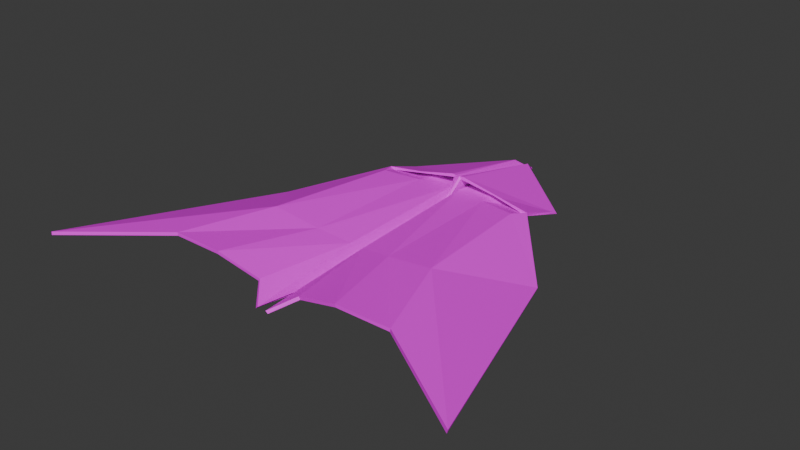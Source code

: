 # Source: Heavy_paper.blend  (saved by Blender 4.1.23; exported with 4.5.12 LTS)
import bpy
from mathutils import Matrix  # noqa: F401  (used for matrix-valued properties, if any)

bpy.ops.wm.read_factory_settings(use_empty=True)
scene = bpy.context.scene
scene.name = 'Scene'

# ---- collections
col_collection = bpy.data.collections.new('Collection'); scene.collection.children.link(col_collection)

# ---- images (referenced by path relative to the original .blend; pixels are not part of the script)
import os
ASSET_DIR = os.environ.get("B2B_ASSET_DIR", "")  # directory of the original .blend (textures are referenced by path, not embedded)
HERE = os.path.dirname(os.path.abspath(__file__))  # packed textures are extracted next to this script under _unpacked/

def load_image(name, relpath, width, height, colorspace="sRGB"):
    """Load a texture the original file referenced (path relative to the .blend, or extracted next to this script)."""
    p = next((c for c in (os.path.join(HERE, relpath), os.path.join(ASSET_DIR, relpath)) if relpath and os.path.exists(c)), "")
    if p:
        img = bpy.data.images.load(p, check_existing=True)
        img.name = name
    else:  # same state as the original file: an image datablock whose file is absent (Cycles renders it pink)
        img = bpy.data.images.new(name, width, height)
        img.source = "FILE"
        img.filepath = "//" + (relpath or name)
    img.colorspace_settings.name = colorspace
    return img
img_paper_heavy = load_image('Paper_heavy', 'Paper_heavy.png', 1024, 1024, 'sRGB')

# ---- materials (node trees are filled in below, after node groups)
mat_material = bpy.data.materials.new('Material')
mat_material.alpha_threshold = 0.0
mat_material.use_transparent_shadow = False
mat_material.roughness = 0.5
mat_material.line_color = (0.0, 0.0, 0.0, 1.0)

# ---- material node trees
mat_material.use_nodes = True; mat_material.node_tree.nodes.clear()
_N = mat_material.node_tree.nodes; _L = mat_material.node_tree.links
n0 = _N.new('ShaderNodeTexImage'); n0.name = 'Image Texture'; n0.location = (295, 89)
n0.image = img_paper_heavy
n1 = _N.new('ShaderNodeTexNoise'); n1.name = 'Noise Texture.001'; n1.location = (-545, 256)
n1.inputs[2].default_value = 72.3
n1.inputs[3].default_value = 5.5
n1.inputs[4].default_value = 0.7917
n1.inputs[5].default_value = 0.2
n1.inputs[8].default_value = -0.1
n2 = _N.new('ShaderNodeValToRGB'); n2.name = 'Color Ramp'; n2.location = (-209, 267)
while len(n2.color_ramp.elements) > 1: n2.color_ramp.elements.remove(n2.color_ramp.elements[-1])
n2.color_ramp.elements[0].position = 0.0; n2.color_ramp.elements[0].color = (0.1199, 0.1149, 0.1289, 1.0)
_e = n2.color_ramp.elements.new(1.0); _e.color = (1.0, 0.8304, 0.7867, 1.0)
n3 = _N.new('ShaderNodeOutputMaterial'); n3.name = 'Material Output.001'; n3.location = (1130, 386)
n4 = _N.new('ShaderNodeBsdfPrincipled'); n4.name = 'Principled BSDF.001'; n4.location = (840, 386)
n4.inputs[2].default_value = 0.6
n4.inputs[3].default_value = 1.45
_L.new(n1.outputs[0], n2.inputs[0])
_L.new(n4.outputs[0], n3.inputs[0])
_L.new(n0.outputs[0], n4.inputs[0])
n3.is_active_output = True

# ---- world
world_world = bpy.data.worlds.new('World'); scene.world = world_world
world_world.use_nodes = True; world_world.node_tree.nodes.clear()
_N = world_world.node_tree.nodes; _L = world_world.node_tree.links
n0 = _N.new('ShaderNodeOutputWorld'); n0.name = 'World Output'; n0.location = (300, 300)
n1 = _N.new('ShaderNodeBackground'); n1.name = 'Background'; n1.location = (10, 300)
n1.inputs[0].default_value = (0.05088, 0.05088, 0.05088, 1.0)
_L.new(n1.outputs[0], n0.inputs[0])
n0.is_active_output = True
world_world.color = (0.05088, 0.05088, 0.05088)
world_world.use_sun_shadow = False
world_world.sun_shadow_jitter_overblur = 0.0

# ---- meshes
me_plane = bpy.data.meshes.new('Plane')
me_plane.from_pydata([(1.406, -1.379, 0.1422), (-0.004315, 0.3987, 0.05527), (0.02866, -1.109, 0.05735), (0.0, 1.361, 0.0), (0.5165, 0.5259, 0.1442), (0.0, 0.4068, 0.0), (0.1412, -0.981, 0.1267), (0.03188, 0.5238, 0.149), (0.03654, 0.5366, 0.2086), (0.02611, 0.5371, 0.21), (0.05022, 1.214, 0.08314), (0.9341, 0.02019, 0.02381), (0.0, -0.4789, 0.0), (0.0464, -0.3766, 0.1236), (0.7676, -0.9967, 0.1974), (0.4757, 0.421, 0.1658), (0.568, -0.4339, 0.2078), (0.5264, 0.8092, 0.04146), (0.2434, 0.4664, 0.1557), (0.4239, -1.01, 0.2056), (0.2591, -0.4143, 0.161), (-1.406, -1.379, 0.1422), (0.004315, 0.3987, 0.05527), (-0.02866, -1.109, 0.05735), (-0.5165, 0.5259, 0.1442), (-0.1412, -0.981, 0.1267), (-0.03188, 0.5238, 0.149), (-0.03654, 0.5366, 0.2086), (-0.02611, 0.5371, 0.21), (-0.05022, 1.214, 0.08314), (-0.9341, 0.02019, 0.02381), (-0.0464, -0.3766, 0.1236), (-0.7676, -0.9967, 0.1974), (-0.4757, 0.421, 0.1658), (-0.568, -0.4339, 0.2078), (-0.5264, 0.8092, 0.04146), (-0.2434, 0.4664, 0.1557), (-0.4239, -1.01, 0.2056), (-0.2591, -0.4143, 0.161), (1.402, -1.382, 0.1229), (-0.02322, 0.3997, 0.06172), (0.04358, -1.108, 0.04406), (0.0, 1.371, -0.01702), (0.5165, 0.5206, 0.1249), (2.532e-09, 0.4069, -0.02), (0.1519, -0.9804, 0.1098), (0.04314, 0.5227, 0.1325), (0.03999, 0.5406, 0.2279), (0.01368, 0.5399, 0.2255), (0.0496, 1.234, 0.08116), (0.9279, 0.01822, 0.004893), (0.0, -0.4777, -0.01996), (0.05881, -0.3763, 0.1079), (0.7651, -0.9985, 0.1776), (0.4734, 0.4184, 0.1461), (0.5664, -0.4352, 0.1879), (0.5445, 0.8152, 0.03569), (0.2437, 0.4645, 0.1358), (0.4264, -1.01, 0.1857), (0.2619, -0.4143, 0.1412), (-1.402, -1.382, 0.1229), (0.02322, 0.3997, 0.06172), (-0.04358, -1.108, 0.04406), (-0.5165, 0.5206, 0.1249), (-0.1519, -0.9804, 0.1098), (-0.04314, 0.5227, 0.1325), (-0.03999, 0.5406, 0.2279), (-0.01368, 0.5399, 0.2255), (-0.0496, 1.234, 0.08116), (-0.9279, 0.01822, 0.004893), (-0.05881, -0.3763, 0.1079), (-0.7651, -0.9985, 0.1776), (-0.4734, 0.4184, 0.1461), (-0.5664, -0.4352, 0.1879), (-0.5445, 0.8152, 0.03569), (-0.2437, 0.4645, 0.1358), (-0.4264, -1.01, 0.1857), (-0.2619, -0.4143, 0.1412)], [], [(5, 7, 10, 3), (3, 10, 9, 1), (12, 13, 7, 5), (16, 14, 0, 11), (17, 18, 15, 4), (9, 10, 8), (8, 10, 17, 4), (15, 16, 11, 4), (2, 6, 13, 12), (18, 20, 16, 15), (20, 19, 14, 16), (13, 6, 19, 20), (7, 13, 20, 18), (10, 7, 18, 17), (5, 3, 29, 26), (3, 22, 28, 29), (12, 5, 26, 31), (34, 30, 21, 32), (35, 24, 33, 36), (28, 27, 29), (27, 24, 35, 29), (33, 24, 30, 34), (23, 12, 31, 25), (36, 33, 34, 38), (38, 34, 32, 37), (31, 38, 37, 25), (26, 36, 38, 31), (29, 35, 36, 26), (44, 42, 49, 46), (42, 40, 48, 49), (51, 44, 46, 52), (55, 50, 39, 53), (56, 43, 54, 57), (48, 47, 49), (47, 43, 56, 49), (54, 43, 50, 55), (41, 51, 52, 45), (57, 54, 55, 59), (59, 55, 53, 58), (52, 59, 58, 45), (46, 57, 59, 52), (49, 56, 57, 46), (44, 65, 68, 42), (42, 68, 67, 61), (51, 70, 65, 44), (73, 71, 60, 69), (74, 75, 72, 63), (67, 68, 66), (66, 68, 74, 63), (72, 73, 69, 63), (62, 64, 70, 51), (75, 77, 73, 72), (77, 76, 71, 73), (70, 64, 76, 77), (65, 70, 77, 75), (68, 65, 75, 74), (0, 14, 53, 39), (1, 9, 48, 40), (3, 1, 40, 42), (4, 11, 50, 43), (6, 2, 41, 45), (8, 4, 43, 47), (9, 8, 47, 48), (11, 0, 39, 50), (2, 12, 51, 41), (14, 19, 58, 53), (19, 6, 45, 58), (32, 21, 60, 71), (28, 22, 61, 67), (22, 3, 42, 61), (30, 24, 63, 69), (23, 25, 64, 62), (24, 27, 66, 63), (27, 28, 67, 66), (21, 30, 69, 60), (12, 23, 62, 51), (37, 32, 71, 76), (25, 37, 76, 64), (74, 35, 24, 63), (17, 56, 43, 4)])
_uv = me_plane.uv_layers.new(name='UVMap')
_uv.uv.foreach_set('vector', [0.5342, 0.8275, 0.5067, 0.7967, 0.5209, 0.6626, 0.5342, 0.6417, 0.5617, 0.6417, 0.5795, 0.674, 0.5959, 0.8005, 0.5617, 0.8272, 0.5342, 1.0, 0.5126, 0.9714, 0.5067, 0.7967, 0.5342, 0.8275, 0.4026, 0.2554, 0.4052, 0.1239, 0.5067, 6.882e-08, 0.5067, 0.3284, 0.4778, 0.5217, 0.3982, 0.4676, 0.441, 0.4414, 0.4561, 0.461, 0.4578, 0.639, 0.4578, 0.7914, 0.4556, 0.639, 0.4556, 0.639, 0.4578, 0.7914, 0.3558, 0.7075, 0.3557, 0.6422, 0.441, 0.4414, 0.4026, 0.2554, 0.5067, 0.3284, 0.4561, 0.461, 0.2536, 0.1558, 0.2834, 0.1731, 0.3044, 0.3061, 0.2899, 0.2907, 0.3982, 0.4676, 0.3435, 0.2823, 0.4026, 0.2554, 0.441, 0.4414, 0.3435, 0.2823, 0.3364, 0.1453, 0.4052, 0.1239, 0.4026, 0.2554, 0.3044, 0.3061, 0.2834, 0.1731, 0.3364, 0.1453, 0.3435, 0.2823, 0.3603, 0.4947, 0.3044, 0.3061, 0.3435, 0.2823, 0.3982, 0.4676, 0.4099, 0.639, 0.3603, 0.4947, 0.3982, 0.4676, 0.4778, 0.5217, 0.5342, 0.8275, 0.5342, 0.6417, 0.5474, 0.6626, 0.5617, 0.7967, 0.6301, 0.6417, 0.6301, 0.8272, 0.5959, 0.8005, 0.6122, 0.674, 0.5342, 1.0, 0.5342, 0.8275, 0.5617, 0.7967, 0.5557, 0.9714, 0.103, 0.2548, 4.579e-08, 0.3283, 1.603e-08, 6.442e-08, 0.1009, 0.1235, 0.02824, 0.5213, 0.04933, 0.4603, 0.06441, 0.4408, 0.1072, 0.4669, 0.2536, 0.639, 0.2558, 0.639, 0.2536, 0.7914, 0.2558, 0.639, 0.3557, 0.6422, 0.3556, 0.7075, 0.2536, 0.7914, 0.06441, 0.4408, 0.04933, 0.4603, 4.579e-08, 0.3283, 0.103, 0.2548, 0.2536, 0.1557, 0.2173, 0.2906, 0.2018, 0.3056, 0.2232, 0.1727, 0.1072, 0.4669, 0.06441, 0.4408, 0.103, 0.2548, 0.1625, 0.2818, 0.1625, 0.2818, 0.103, 0.2548, 0.1009, 0.1235, 0.1696, 0.1448, 0.2018, 0.3056, 0.1625, 0.2818, 0.1696, 0.1448, 0.2232, 0.1727, 0.1451, 0.4939, 0.1072, 0.4669, 0.1625, 0.2818, 0.2018, 0.3056, 0.09555, 0.6383, 0.02824, 0.5213, 0.1072, 0.4669, 0.1451, 0.4939, 0.9479, 0.6733, 0.95, 0.4854, 0.9724, 0.5142, 0.9811, 0.6504, 0.6966, 0.6417, 0.6966, 0.8316, 0.6633, 0.7985, 0.682, 0.662, 0.9465, 0.8455, 0.9479, 0.6733, 0.9811, 0.6504, 0.9758, 0.8278, 0.8294, 0.2546, 0.7266, 0.3284, 0.7266, 0.0, 0.8274, 0.1235, 0.7499, 0.5207, 0.7756, 0.4589, 0.7911, 0.4401, 0.8332, 0.4663, 1.276e-09, 0.6383, 0.005454, 0.6387, 0.0, 0.7949, 0.005454, 0.6387, 0.105, 0.6424, 0.1078, 0.7098, 0.0, 0.7949, 0.7911, 0.4401, 0.7756, 0.4589, 0.7266, 0.3284, 0.8294, 0.2546, 0.961, 0.9707, 0.9465, 0.8455, 0.9758, 0.8278, 0.9811, 0.9548, 0.8332, 0.4663, 0.7911, 0.4401, 0.8294, 0.2546, 0.8877, 0.2818, 0.8877, 0.2818, 0.8294, 0.2546, 0.8274, 0.1235, 0.895, 0.1449, 0.925, 0.3051, 0.8877, 0.2818, 0.895, 0.1449, 0.9465, 0.1726, 0.8689, 0.4927, 0.8332, 0.4663, 0.8877, 0.2818, 0.925, 0.3051, 0.8203, 0.6417, 0.7499, 0.5207, 0.8332, 0.4663, 0.8689, 0.4927, 0.9797, 0.1879, 0.9465, 0.1651, 0.9552, 0.02887, 0.9776, 5.882e-08, 0.6301, 0.6417, 0.6446, 0.662, 0.6633, 0.7985, 0.6301, 0.8316, 0.9811, 0.3602, 0.9518, 0.3425, 0.9465, 0.1651, 0.9797, 0.1879, 0.6238, 0.2546, 0.6259, 0.1235, 0.7266, 4.411e-08, 0.7266, 0.3284, 0.7033, 0.5207, 0.62, 0.4663, 0.6621, 0.4401, 0.6776, 0.4589, 0.2145, 0.6383, 0.2145, 0.7948, 0.209, 0.6386, 0.209, 0.6386, 0.2145, 0.7948, 0.1078, 0.7093, 0.1103, 0.642, 0.6621, 0.4401, 0.6238, 0.2546, 0.7266, 0.3284, 0.6776, 0.4589, 0.9666, 0.4854, 0.9465, 0.4695, 0.9518, 0.3425, 0.9811, 0.3602, 0.62, 0.4663, 0.5655, 0.2818, 0.6238, 0.2546, 0.6621, 0.4401, 0.5655, 0.2818, 0.5582, 0.1449, 0.6259, 0.1235, 0.6238, 0.2546, 0.5282, 0.3051, 0.5067, 0.1726, 0.5582, 0.1449, 0.5655, 0.2818, 0.5843, 0.4927, 0.5282, 0.3051, 0.5655, 0.2818, 0.62, 0.4663, 0.6329, 0.6417, 0.5843, 0.4927, 0.62, 0.4663, 0.7033, 0.5207, 0.2185, 0.6383, 0.2501, 0.7938, 0.2461, 0.7945, 0.2145, 0.6394, 0.71, 0.6868, 0.7125, 0.646, 0.7153, 0.6429, 0.7139, 0.6858, 0.5066, 0.8521, 0.5027, 0.639, 0.5067, 0.639, 0.5067, 0.8549, 1.0, 4.082e-08, 0.9852, 0.1437, 0.9811, 0.1435, 0.996, 0.001123, 0.2375, 0.9309, 0.2171, 0.95, 0.2145, 0.947, 0.2342, 0.9288, 0.4556, 0.639, 0.3557, 0.6422, 0.3557, 0.6416, 0.4549, 0.6393, 0.7125, 0.646, 0.7103, 0.6461, 0.71, 0.6417, 0.7153, 0.6429, 0.9852, 0.1437, 1.0, 0.4647, 0.9958, 0.4648, 0.9811, 0.1435, 0.6966, 0.7601, 0.6966, 0.6417, 0.7005, 0.6418, 0.7, 0.7585, 0.2501, 0.7938, 0.2516, 0.8673, 0.2476, 0.867, 0.2461, 0.7945, 0.2516, 0.8673, 0.2375, 0.9309, 0.2342, 0.9288, 0.2476, 0.867, 0.4933, 0.8026, 0.4618, 0.9224, 0.4578, 0.9215, 0.4892, 0.8022, 0.7079, 0.6464, 0.7086, 0.6888, 0.7045, 0.6885, 0.7045, 0.6439, 0.5009, 0.6391, 0.5066, 0.8521, 0.5067, 0.8549, 0.497, 0.6392, 0.9958, 0.6085, 0.9811, 0.4648, 0.9851, 0.4659, 1.0, 0.6083, 0.4604, 0.639, 0.4808, 0.6688, 0.4774, 0.6713, 0.4578, 0.6424, 0.3557, 0.6422, 0.2558, 0.639, 0.2565, 0.6393, 0.3557, 0.6416, 0.71, 0.6461, 0.7079, 0.6464, 0.7045, 0.6439, 0.7095, 0.6417, 0.9811, 0.9295, 0.9958, 0.6085, 1.0, 0.6083, 0.9852, 0.9296, 0.7045, 0.6417, 0.7045, 0.7601, 0.701, 0.7585, 0.7005, 0.6418, 0.4948, 0.7276, 0.4933, 0.8026, 0.4892, 0.8022, 0.4908, 0.7284, 0.4808, 0.6688, 0.4948, 0.7276, 0.4908, 0.7284, 0.4774, 0.6713, 0.7064, 0.7496, 0.7053, 0.7461, 0.7045, 0.6888, 0.7086, 0.6888, 0.712, 0.7461, 0.7109, 0.7496, 0.7086, 0.6888, 0.7128, 0.6888])
me_plane.materials.append(mat_material)
me_plane.update()

# ---- objects
ob_plane = bpy.data.objects.new('Plane', me_plane)

# ---- transforms, parenting, visibility, modifiers, constraints
ob_plane.location = (0.0, 0.0, 0.0)

# ---- collection membership
col_collection.objects.link(ob_plane)

# ---- scene / render settings (as saved in the file)
scene.frame_start = 1; scene.frame_end = 250; scene.frame_set(1)
scene.render.engine = 'CYCLES'
scene.cycles.samples = 400
scene.cycles.sampling_pattern = 'TABULATED_SOBOL'
scene.cycles.bake_type = 'DIFFUSE'
scene.eevee.ray_tracing_options.trace_max_roughness = 0.0
bpy.context.view_layer.update()

# ---- added for rendering (the .blend has no active camera and no usable light): camera, sun
cam_auto = bpy.data.cameras.new('AutoCamera')
cam_auto.lens = 50.0
cam_auto.sensor_width = 36.0
cam_auto.clip_end = 1000.0
ob_auto_camera = bpy.data.objects.new('AutoCamera', cam_auto)
scene.collection.objects.link(ob_auto_camera)
ob_auto_camera.location = (3.64867, -4.38362, 3.0229)
ob_auto_camera.rotation_euler = (1.09748, -7.21219e-08, 0.694738)
scene.camera = ob_auto_camera
light_auto_sun = bpy.data.lights.new('AutoSun', 'SUN')
light_auto_sun.energy = 3.0
light_auto_sun.angle = 0.0523599
ob_auto_sun = bpy.data.objects.new('AutoSun', light_auto_sun)
scene.collection.objects.link(ob_auto_sun)
ob_auto_sun.rotation_euler = (0.872665, 0.174533, 0.523599)
bpy.context.view_layer.update()
